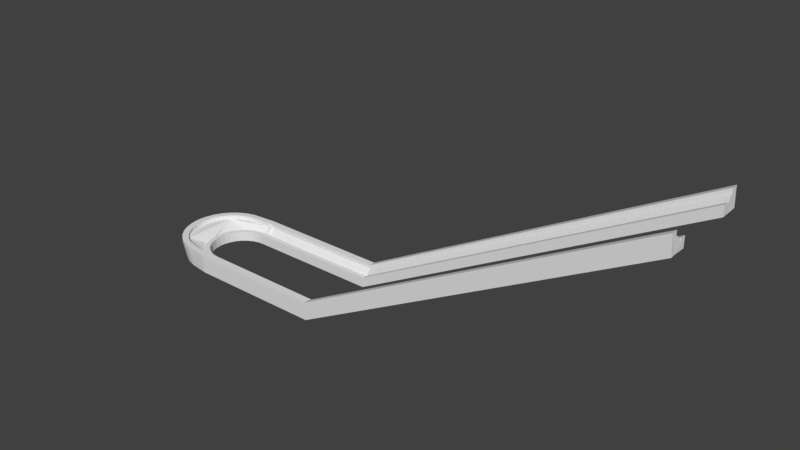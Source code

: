 # Source: Katsomo_3.blend  (saved by Blender 2.79.0; exported with 4.5.12 LTS)
import bpy
from mathutils import Matrix  # noqa: F401  (used for matrix-valued properties, if any)

bpy.ops.wm.read_factory_settings(use_empty=True)
scene = bpy.context.scene
scene.name = 'Scene'

# ---- collections
col_collection_1 = bpy.data.collections.new('Collection 1'); scene.collection.children.link(col_collection_1)

# ---- images (referenced by path relative to the original .blend; pixels are not part of the script)
import os
ASSET_DIR = os.environ.get("B2B_ASSET_DIR", "")  # directory of the original .blend (textures are referenced by path, not embedded)
HERE = os.path.dirname(os.path.abspath(__file__))  # packed textures are extracted next to this script under _unpacked/

def load_image(name, relpath, width, height, colorspace="sRGB"):
    """Load a texture the original file referenced (path relative to the .blend, or extracted next to this script)."""
    p = next((c for c in (os.path.join(HERE, relpath), os.path.join(ASSET_DIR, relpath)) if relpath and os.path.exists(c)), "")
    if p:
        img = bpy.data.images.load(p, check_existing=True)
        img.name = name
    else:  # same state as the original file: an image datablock whose file is absent (Cycles renders it pink)
        img = bpy.data.images.new(name, width, height)
        img.source = "FILE"
        img.filepath = "//" + (relpath or name)
    img.colorspace_settings.name = colorspace
    return img
img_katsomo = load_image('Katsomo', 'KatsomoTekstuuri.png', 1024, 1024, 'sRGB')

# ---- materials (node trees are filled in below, after node groups)
mat_material_001 = bpy.data.materials.new('Material.001')
mat_material_001.alpha_threshold = 0.0
mat_material_001.roughness = 0.5

# ---- material node trees
mat_material_001.use_nodes = True; mat_material_001.node_tree.nodes.clear()
_N = mat_material_001.node_tree.nodes; _L = mat_material_001.node_tree.links
n0 = _N.new('ShaderNodeOutputMaterial'); n0.name = 'Material Output'; n0.location = (300, 300)
n1 = _N.new('ShaderNodeBsdfDiffuse'); n1.name = 'Diffuse BSDF'; n1.location = (10, 300)
n2 = _N.new('ShaderNodeTexImage'); n2.name = 'Image Texture'; n2.location = (-153, 322)
n2.width = 140
n2.image = img_katsomo
_L.new(n1.outputs[0], n0.inputs[0])
n0.is_active_output = True

# ---- world
world_world = bpy.data.worlds.new('World'); scene.world = world_world
world_world.color = (0.05088, 0.05088, 0.05088)
world_world.use_sun_shadow = False
world_world.sun_shadow_jitter_overblur = 0.0
world_world.cycles.sampling_method = 'MANUAL'

# ---- meshes
me_cylinder_001 = bpy.data.meshes.new('Cylinder.001')
me_cylinder_001.from_pydata([(0.252, 1.047, 0.1796), (0.2406, 1.038, 0.4946), (0.259, -1.051, 0.1768), (0.2465, -1.056, 0.4918), (-0.1951, -0.9808, 0.1722), (-0.3041, -0.9808, 0.4989), (-0.3827, -0.9239, 0.1722), (-0.4917, -0.9239, 0.4989), (-0.5556, -0.8315, 0.1722), (-0.6646, -0.8315, 0.4989), (-0.7071, -0.7071, 0.1722), (-0.8161, -0.7071, 0.4989), (-0.8315, -0.5556, 0.1722), (-0.9405, -0.5556, 0.4989), (-0.9239, -0.3827, 0.1722), (-1.033, -0.3827, 0.4989), (-0.9808, -0.1951, 0.1722), (-1.09, -0.1951, 0.4989), (-1.0, 9.656e-07, 0.1722), (-1.109, 9.656e-07, 0.4989), (-0.9808, 0.1951, 0.1722), (-1.09, 0.1951, 0.4989), (-0.9239, 0.3827, 0.1722), (-1.033, 0.3827, 0.4989), (-0.8315, 0.5556, 0.1722), (-0.9405, 0.5556, 0.4989), (-0.7071, 0.7071, 0.1722), (-0.8161, 0.7071, 0.4989), (-0.5556, 0.8315, 0.1722), (-0.6646, 0.8315, 0.4989), (-0.3827, 0.9239, 0.1722), (-0.4917, 0.9239, 0.4989), (-0.1951, 0.9808, 0.1722), (-0.3041, 0.9808, 0.4989), (0.241, 0.9122, 0.4912), (0.2473, -0.93, 0.494), (-0.2775, -0.847, 0.4989), (-0.4395, -0.7978, 0.4989), (-0.5888, -0.718, 0.4989), (-0.7197, -0.6106, 0.4989), (-0.8271, -0.4798, 0.4989), (-0.9069, -0.3305, 0.4989), (-0.956, -0.1685, 0.4989), (-0.9726, 8.727e-07, 0.4989), (-0.956, 0.1685, 0.4989), (-0.9069, 0.3305, 0.4989), (-0.8271, 0.4798, 0.4989), (-0.7197, 0.6106, 0.4989), (-0.5888, 0.718, 0.4989), (-0.4395, 0.7978, 0.4989), (-0.2775, 0.847, 0.4989), (0.2509, 0.9207, 0.1721), (0.2583, -0.9244, 0.1748), (-0.1685, -0.847, 0.1674), (-0.3305, -0.7978, 0.1674), (-0.4798, -0.718, 0.1674), (-0.6106, -0.6106, 0.1674), (-0.718, -0.4798, 0.1674), (-0.7978, -0.3305, 0.1674), (-0.847, -0.1685, 0.1674), (-0.8636, 8.727e-07, 0.1674), (-0.847, 0.1685, 0.1674), (-0.7978, 0.3305, 0.1674), (-0.718, 0.4798, 0.1674), (-0.6106, 0.6106, 0.1674), (-0.4798, 0.718, 0.1674), (-0.3305, 0.7978, 0.1674), (-0.1685, 0.847, 0.1674), (0.2553, 0.7584, 0.1692), (0.2553, 0.7584, 0.3176), (0.2553, -0.7584, 0.1692), (0.2553, -0.7584, 0.3176), (0.1074, -0.7438, 0.1692), (0.1074, -0.7438, 0.3176), (-0.0349, -0.7007, 0.1692), (-0.0349, -0.7007, 0.3176), (-0.166, -0.6306, 0.1692), (-0.166, -0.6306, 0.3176), (-0.2809, -0.5363, 0.1692), (-0.2809, -0.5363, 0.3176), (-0.3753, -0.4213, 0.1692), (-0.3753, -0.4213, 0.3176), (-0.4453, -0.2902, 0.1692), (-0.4453, -0.2902, 0.3176), (-0.4885, -0.148, 0.1692), (-0.4885, -0.148, 0.3176), (-0.5031, 7.323e-07, 0.1692), (-0.5031, 7.323e-07, 0.3176), (-0.4885, 0.148, 0.1692), (-0.4885, 0.148, 0.3176), (-0.4453, 0.2902, 0.1692), (-0.4453, 0.2902, 0.3176), (-0.3753, 0.4213, 0.1692), (-0.3753, 0.4213, 0.3176), (-0.2809, 0.5363, 0.1692), (-0.2809, 0.5363, 0.3176), (-0.166, 0.6306, 0.1692), (-0.166, 0.6306, 0.3176), (-0.0349, 0.7007, 0.1692), (-0.0349, 0.7007, 0.3176), (0.1074, 0.7438, 0.1692), (0.1074, 0.7438, 0.3176), (0.2553, 0.6549, 0.3176), (0.2553, -0.6549, 0.3176), (0.1276, -0.6423, 0.3176), (0.004698, -0.6051, 0.3176), (-0.1085, -0.5446, 0.3176), (-0.2078, -0.4631, 0.3176), (-0.2892, -0.3639, 0.3176), (-0.3497, -0.2506, 0.3176), (-0.387, -0.1278, 0.3176), (-0.3996, 6.619e-07, 0.3176), (-0.387, 0.1278, 0.3176), (-0.3497, 0.2506, 0.3176), (-0.2892, 0.3639, 0.3176), (-0.2078, 0.4631, 0.3176), (-0.1085, 0.5446, 0.3176), (0.004699, 0.6051, 0.3176), (0.1276, 0.6423, 0.3176), (0.2553, 0.6549, 0.1655), (0.2553, -0.6549, 0.1655), (0.1276, -0.6423, 0.1655), (0.004698, -0.6051, 0.1655), (-0.1085, -0.5446, 0.1655), (-0.2078, -0.4631, 0.1655), (-0.2892, -0.3639, 0.1655), (-0.3497, -0.2506, 0.1655), (-0.387, -0.1278, 0.1655), (-0.3996, 6.619e-07, 0.1655), (-0.387, 0.1278, 0.1655), (-0.3497, 0.2506, 0.1655), (-0.2892, 0.3639, 0.1655), (-0.2078, 0.4631, 0.1655), (-0.1085, 0.5446, 0.1655), (0.004699, 0.6051, 0.1655), (0.1276, 0.6423, 0.1655), (0.1074, -0.7438, 0.3851), (0.2553, -0.7584, 0.3851), (-0.0349, -0.7007, 0.3851), (-0.166, -0.6306, 0.3851), (-0.2809, -0.5363, 0.3851), (-0.3753, -0.4213, 0.3851), (-0.4453, -0.2902, 0.3851), (-0.4885, -0.148, 0.3851), (-0.5031, 7.323e-07, 0.3851), (-0.4885, 0.148, 0.3851), (-0.4453, 0.2902, 0.3851), (-0.3753, 0.4213, 0.3851), (-0.2809, 0.5363, 0.3851), (-0.166, 0.6306, 0.3851), (-0.0349, 0.7007, 0.3851), (0.1074, 0.7438, 0.3851), (0.2553, 0.7584, 0.3851), (0.1276, -0.6423, 0.3851), (0.2553, -0.6549, 0.3851), (0.004698, -0.6051, 0.3851), (-0.1085, -0.5446, 0.3851), (-0.2078, -0.4631, 0.3851), (-0.2892, -0.3639, 0.3851), (-0.3497, -0.2506, 0.3851), (-0.387, -0.1278, 0.3851), (-0.3996, 6.619e-07, 0.3851), (-0.387, 0.1278, 0.3851), (-0.3497, 0.2506, 0.3851), (-0.2892, 0.3639, 0.3851), (-0.2078, 0.4631, 0.3851), (-0.1085, 0.5446, 0.3851), (0.004699, 0.6051, 0.3851), (0.1276, 0.6423, 0.3851), (0.2553, 0.6549, 0.3851), (-0.3041, -0.9808, 0.5825), (0.2465, -1.056, 0.5754), (-0.4917, -0.9239, 0.5825), (-0.6646, -0.8315, 0.5825), (-0.8161, -0.7071, 0.5825), (-0.9405, -0.5556, 0.5825), (-1.033, -0.3827, 0.5825), (-1.09, -0.1951, 0.5825), (-1.109, 9.656e-07, 0.5825), (-1.09, 0.1951, 0.5825), (-1.033, 0.3827, 0.5825), (-0.9405, 0.5556, 0.5825), (-0.8161, 0.7071, 0.5825), (-0.6646, 0.8315, 0.5825), (-0.4917, 0.9239, 0.5825), (-0.3041, 0.9808, 0.5825), (0.2406, 1.038, 0.5782), (-0.2775, -0.847, 0.5825), (0.2473, -0.93, 0.5776), (-0.4395, -0.7978, 0.5825), (-0.5888, -0.718, 0.5825), (-0.7197, -0.6106, 0.5825), (-0.8271, -0.4798, 0.5825), (-0.9069, -0.3305, 0.5825), (-0.956, -0.1685, 0.5825), (-0.9726, 8.727e-07, 0.5825), (-0.956, 0.1685, 0.5825), (-0.9069, 0.3305, 0.5825), (-0.8271, 0.4798, 0.5825), (-0.7197, 0.6106, 0.5825), (-0.5888, 0.718, 0.5825), (-0.4395, 0.7978, 0.5825), (-0.2775, 0.847, 0.5825), (0.241, 0.9122, 0.5748), (10.72, 1.047, 4.216), (10.71, 1.038, 4.531), (10.71, -1.056, 4.528), (10.73, -1.051, 4.213), (10.71, -0.93, 4.53), (10.71, -0.93, 4.614), (10.71, 1.038, 4.615), (10.71, 0.9122, 4.528), (10.72, 0.9207, 4.208), (10.72, -0.9244, 4.211), (10.72, 0.7584, 4.206), (10.72, 0.7584, 4.354), (10.72, -0.7584, 4.354), (10.72, -0.7584, 4.206), (10.72, -0.6549, 4.354), (10.72, 0.7584, 4.421), (10.72, -0.7584, 4.421), (10.72, -0.6549, 4.421), (10.72, 0.6549, 4.354), (10.72, 0.6549, 4.421), (10.72, 0.6549, 4.202), (10.72, -0.6549, 4.202), (10.71, -1.056, 4.612), (10.71, 0.9122, 4.611), (3.246, -0.6549, 0.1655), (3.246, -0.7584, 0.1692), (3.237, -1.056, 0.4918), (3.237, -1.056, 0.5754), (3.249, -1.051, 0.1768), (3.246, -0.7584, 0.3851), (3.246, -0.6549, 0.3851), (3.246, -0.6549, 0.3176), (3.249, -0.9244, 0.1748), (3.238, -0.93, 0.5776), (3.238, -0.93, 0.494), (3.246, -0.7584, 0.3176), (3.242, 1.047, 0.1796), (3.231, 1.038, 0.4946), (3.246, 0.6549, 0.1655), (3.246, 0.7584, 0.1692), (3.241, 0.9207, 0.1721), (3.246, 0.6549, 0.3851), (3.246, 0.7584, 0.3851), (3.231, 1.038, 0.5782), (3.231, 0.9122, 0.5748), (3.246, 0.7584, 0.3176), (3.246, 0.6549, 0.3176), (3.231, 0.9122, 0.4912), (0.3561, -0.7584, 0.1692), (0.3473, -1.056, 0.5754), (0.3561, -0.6549, 0.3851), (0.3481, -0.93, 0.5776), (0.3561, -0.7584, 0.3176), (0.3561, -0.6549, 0.1655), (0.3473, -1.056, 0.4918), (0.3598, -1.051, 0.1768), (0.3561, -0.7584, 0.3851), (0.3561, -0.6549, 0.3176), (0.3592, -0.9244, 0.1748), (0.3481, -0.93, 0.494), (0.3292, 1.047, 0.1796), (0.3325, 0.6549, 0.1655), (0.3281, 0.9207, 0.1721), (0.3325, 0.7584, 0.3851), (0.3325, 0.7584, 0.3176), (0.3325, 0.6549, 0.3176), (0.3179, 1.038, 0.4946), (0.3325, 0.7584, 0.1692), (0.3325, 0.6549, 0.3851), (0.3179, 1.038, 0.5782), (0.3182, 0.9122, 0.5748), (0.3182, 0.9122, 0.4912), (0.2473, -0.93, 0.5776), (0.2473, -0.93, 0.494), (0.2553, 0.7584, 0.3176), (0.2553, 0.7584, 0.3851), (0.2553, -0.7584, 0.3851), (0.2553, -0.7584, 0.3176), (0.241, 0.9122, 0.4912), (0.2553, -0.6549, 0.3851), (0.2553, 0.6549, 0.3851), (0.241, 0.9122, 0.5748), (0.3325, 0.7584, 0.3851), (0.3561, -0.6549, 0.3851), (0.3481, -0.93, 0.5776), (0.3325, 0.7584, 0.3176), (0.3561, -0.7584, 0.3176), (0.3561, -0.7584, 0.3851), (0.3481, -0.93, 0.494), (0.3325, 0.6549, 0.3851), (0.3182, 0.9122, 0.5748), (0.3182, 0.9122, 0.4912)], [], [(2, 3, 5, 4), (4, 5, 7, 6), (6, 7, 9, 8), (8, 9, 11, 10), (10, 11, 13, 12), (12, 13, 15, 14), (14, 15, 17, 16), (16, 17, 19, 18), (18, 19, 21, 20), (20, 21, 23, 22), (22, 23, 25, 24), (24, 25, 27, 26), (26, 27, 29, 28), (28, 29, 31, 30), (30, 31, 33, 32), (32, 33, 1, 0), (11, 9, 173, 174), (228, 235, 218, 225), (38, 39, 191, 190), (234, 233, 220, 221), (37, 38, 190, 189), (19, 17, 177, 178), (50, 34, 203, 202), (36, 37, 189, 187), (49, 50, 202, 201), (27, 25, 181, 182), (9, 7, 172, 173), (35, 36, 187, 188), (48, 49, 201, 200), (1, 33, 185, 186), (17, 15, 176, 177), (47, 48, 200, 199), (241, 247, 210, 205), (34, 50, 67, 51), (38, 37, 54, 55), (39, 38, 55, 56), (40, 39, 56, 57), (41, 40, 57, 58), (42, 41, 58, 59), (43, 42, 59, 60), (44, 43, 60, 61), (45, 44, 61, 62), (46, 45, 62, 63), (47, 46, 63, 64), (48, 47, 64, 65), (230, 232, 207, 206), (49, 48, 65, 66), (36, 35, 52, 53), (50, 49, 66, 67), (37, 36, 53, 54), (2, 4, 6, 8, 10, 12, 14, 16, 18, 20, 22, 24, 26, 28, 30, 32, 0, 51, 67, 66, 65, 64, 63, 62, 61, 60, 59, 58, 57, 56, 55, 54, 53, 52), (70, 71, 73, 72), (72, 73, 75, 74), (74, 75, 77, 76), (76, 77, 79, 78), (78, 79, 81, 80), (80, 81, 83, 82), (82, 83, 85, 84), (84, 85, 87, 86), (86, 87, 89, 88), (88, 89, 91, 90), (90, 91, 93, 92), (92, 93, 95, 94), (94, 95, 97, 96), (96, 97, 99, 98), (98, 99, 101, 100), (100, 101, 69, 68), (73, 71, 137, 136), (110, 111, 161, 160), (99, 97, 149, 150), (81, 79, 140, 141), (109, 110, 160, 159), (108, 109, 159, 158), (89, 87, 144, 145), (107, 108, 158, 157), (97, 95, 148, 149), (79, 77, 139, 140), (246, 245, 223, 219), (106, 107, 157, 156), (231, 230, 206, 226), (105, 106, 156, 155), (87, 85, 143, 144), (118, 102, 169, 168), (244, 240, 204, 212), (102, 118, 135, 119), (106, 105, 122, 123), (107, 106, 123, 124), (108, 107, 124, 125), (109, 108, 125, 126), (110, 109, 126, 127), (111, 110, 127, 128), (112, 111, 128, 129), (113, 112, 129, 130), (114, 113, 130, 131), (115, 114, 131, 132), (116, 115, 132, 133), (229, 228, 225, 217), (117, 116, 133, 134), (104, 103, 120, 121), (118, 117, 134, 135), (105, 104, 121, 122), (70, 72, 74, 76, 78, 80, 82, 84, 86, 88, 90, 92, 94, 96, 98, 100, 68, 119, 135, 134, 133, 132, 131, 130, 129, 128, 127, 126, 125, 124, 123, 122, 121, 120), (37, 36, 35, 71, 73, 75, 77, 79, 81, 83, 85, 87, 89, 91, 93, 95, 97, 99, 101, 69, 34, 50, 49, 48, 47, 46, 45, 44, 43, 42, 41, 40, 39, 38), (145, 144, 161, 162), (141, 140, 157, 158), (150, 149, 166, 167), (136, 137, 154, 153), (146, 145, 162, 163), (142, 141, 158, 159), (151, 150, 167, 168), (138, 136, 153, 155), (147, 146, 163, 164), (143, 142, 159, 160), (152, 151, 168, 169), (139, 138, 155, 156), (148, 147, 164, 165), (144, 143, 160, 161), (140, 139, 156, 157), (149, 148, 165, 166), (91, 89, 145, 146), (111, 112, 162, 161), (112, 113, 163, 162), (83, 81, 141, 142), (101, 99, 150, 151), (113, 114, 164, 163), (75, 73, 136, 138), (93, 91, 146, 147), (114, 115, 165, 164), (115, 116, 166, 165), (85, 83, 142, 143), (69, 101, 151, 152), (116, 117, 167, 166), (103, 104, 153, 154), (77, 75, 138, 139), (95, 93, 147, 148), (117, 118, 168, 167), (104, 105, 155, 153), (179, 178, 195, 196), (175, 174, 191, 192), (184, 183, 200, 201), (170, 171, 188, 187), (180, 179, 196, 197), (176, 175, 192, 193), (185, 184, 201, 202), (172, 170, 187, 189), (181, 180, 197, 198), (177, 176, 193, 194), (186, 185, 202, 203), (173, 172, 189, 190), (182, 181, 198, 199), (178, 177, 194, 195), (174, 173, 190, 191), (183, 182, 199, 200), (29, 27, 182, 183), (39, 40, 192, 191), (21, 19, 178, 179), (40, 41, 193, 192), (41, 42, 194, 193), (13, 11, 174, 175), (31, 29, 183, 184), (42, 43, 195, 194), (5, 3, 171, 170), (23, 21, 179, 180), (43, 44, 196, 195), (44, 45, 197, 196), (15, 13, 175, 176), (33, 31, 184, 185), (45, 46, 198, 197), (7, 5, 170, 172), (25, 23, 180, 181), (46, 47, 199, 198), (240, 241, 205, 204), (242, 243, 214, 224), (53, 54, 55, 56, 57, 58, 59, 60, 61, 62, 63, 64, 65, 66, 67, 51, 68, 100, 98, 96, 94, 92, 90, 88, 86, 84, 82, 80, 78, 76, 74, 72, 70, 52), (211, 205, 210, 227), (206, 208, 209, 226), (206, 207, 213, 208), (205, 211, 212, 204), (222, 215, 219, 223), (216, 218, 221, 220), (216, 217, 225, 218), (215, 222, 224, 214), (213, 217, 216, 208), (214, 212, 211, 215), (232, 236, 213, 207), (236, 229, 217, 213), (247, 248, 227, 210), (243, 244, 212, 214), (237, 231, 226, 209), (249, 246, 219, 215), (250, 242, 224, 222), (239, 238, 208, 216), (233, 239, 216, 220), (248, 251, 211, 227), (238, 237, 209, 208), (251, 249, 215, 211), (245, 250, 222, 223), (235, 234, 221, 218), (261, 254, 234, 235), (263, 255, 237, 238), (260, 256, 239, 233), (256, 263, 238, 239), (255, 253, 231, 237), (262, 252, 229, 236), (259, 262, 236, 232), (252, 257, 228, 229), (253, 258, 230, 231), (258, 259, 232, 230), (254, 260, 233, 234), (257, 261, 235, 228), (272, 269, 250, 245), (275, 268, 249, 251), (274, 275, 251, 248), (269, 265, 242, 250), (268, 267, 246, 249), (271, 266, 244, 243), (273, 274, 248, 247), (265, 271, 243, 242), (264, 270, 241, 240), (266, 264, 240, 244), (267, 272, 245, 246), (270, 273, 247, 241), (120, 103, 261, 257), (71, 35, 277, 281), (3, 2, 259, 258), (171, 3, 258, 253), (70, 120, 257, 252), (2, 52, 262, 259), (52, 70, 252, 262), (188, 171, 253, 255), (69, 152, 279, 278), (169, 272, 293, 284), (268, 275, 295, 289), (103, 154, 254, 261), (1, 186, 273, 270), (254, 154, 283, 287), (51, 0, 264, 266), (0, 1, 270, 264), (119, 68, 271, 265), (186, 203, 274, 273), (68, 51, 266, 271), (154, 137, 280, 283), (102, 119, 265, 269), (275, 274, 294, 295), (152, 169, 284, 279), (169, 102, 269, 272), (283, 280, 291, 287), (280, 281, 290, 291), (277, 276, 288, 292), (279, 284, 293, 286), (278, 279, 286, 289), (285, 282, 295, 294), (282, 278, 279, 285), (274, 203, 285, 294), (137, 71, 281, 280), (203, 34, 282, 285), (35, 188, 276, 277), (34, 69, 278, 282), (188, 255, 288, 276), (263, 256, 290, 292), (260, 254, 287, 291), (267, 268, 289, 286), (256, 260, 291, 290), (255, 263, 292, 288), (272, 267, 286, 293), (280, 276, 288, 291), (285, 279, 286, 294), (292, 290, 291, 288), (289, 295, 294, 286), (281, 277, 276, 280)])
_uv = me_cylinder_001.uv_layers.new(name='UVMap')
_uv.uv.foreach_set('vector', [0.5572, 0.7568, 0.4944, 0.7547, 0.4926, 0.641, 0.5578, 0.663, 0.5578, 0.663, 0.4926, 0.641, 0.4926, 0.6017, 0.5578, 0.6236, 0.5578, 0.6236, 0.4926, 0.6017, 0.4926, 0.5646, 0.5578, 0.5865, 0.5578, 0.5865, 0.4926, 0.5646, 0.4926, 0.5312, 0.5578, 0.5532, 0.7287, 0.7004, 0.6621, 0.7026, 0.6599, 0.6743, 0.7265, 0.6721, 0.7265, 0.6721, 0.6599, 0.6743, 0.6582, 0.6409, 0.7248, 0.6387, 0.7248, 0.6387, 0.6582, 0.6409, 0.657, 0.6038, 0.7236, 0.6017, 0.7236, 0.6017, 0.657, 0.6038, 0.6564, 0.5645, 0.723, 0.5623, 0.723, 0.5623, 0.6564, 0.5645, 0.6564, 0.5244, 0.723, 0.5222, 0.723, 0.5222, 0.6564, 0.5244, 0.657, 0.485, 0.7236, 0.4829, 0.7236, 0.4829, 0.657, 0.485, 0.6582, 0.448, 0.7248, 0.4458, 0.7248, 0.4458, 0.6582, 0.448, 0.6599, 0.4146, 0.7265, 0.4124, 0.7265, 0.4124, 0.6599, 0.4146, 0.6621, 0.3862, 0.7287, 0.3841, 0.6398, 0.7743, 0.7048, 0.7518, 0.7048, 0.7851, 0.6398, 0.8076, 0.6398, 0.8076, 0.7048, 0.7851, 0.7048, 0.8221, 0.6398, 0.8446, 0.6398, 0.8446, 0.7048, 0.8221, 0.7043, 0.9317, 0.6415, 0.9342, 0.4926, 0.5312, 0.4926, 0.5646, 0.4759, 0.5647, 0.476, 0.5313, 0.9509, 0.8771, 0.9206, 0.8771, 0.9206, 0.8771, 0.9509, 0.8771, 0.7932, 0.5606, 0.7933, 0.5895, 0.7766, 0.5894, 0.7766, 0.5605, 0.7909, 0.04573, 0.7909, 0.02456, 0.7909, 0.02456, 0.7909, 0.04573, 0.7932, 0.5285, 0.7932, 0.5606, 0.7766, 0.5605, 0.7766, 0.5284, 0.6564, 0.5645, 0.657, 0.6038, 0.6404, 0.6038, 0.6398, 0.5645, 0.7932, 0.724, 0.7943, 0.8283, 0.7777, 0.8282, 0.7766, 0.7239, 0.7933, 0.4945, 0.7932, 0.5285, 0.7766, 0.5284, 0.7766, 0.4944, 0.7933, 0.692, 0.7932, 0.724, 0.7766, 0.7239, 0.7766, 0.6919, 0.6599, 0.4146, 0.6582, 0.448, 0.6416, 0.448, 0.6433, 0.4146, 0.4926, 0.5646, 0.4926, 0.6017, 0.4759, 0.6017, 0.4759, 0.5647, 0.7946, 0.3859, 0.7933, 0.4945, 0.7766, 0.4944, 0.7779, 0.3859, 0.7933, 0.6632, 0.7933, 0.692, 0.7766, 0.6919, 0.7766, 0.6631, 0.7043, 0.9317, 0.7048, 0.8221, 0.7215, 0.822, 0.7209, 0.9316, 0.657, 0.6038, 0.6582, 0.6409, 0.6416, 0.6409, 0.6404, 0.6038, 0.7932, 0.6387, 0.7933, 0.6632, 0.7766, 0.6631, 0.7766, 0.6386, 0.7043, 0.9317, 0.7209, 0.9316, 0.7209, 0.9316, 0.7043, 0.9317, 0.7943, 0.8283, 0.7932, 0.724, 0.8592, 0.7466, 0.8579, 0.8305, 0.7932, 0.5606, 0.7932, 0.5285, 0.8594, 0.5066, 0.8594, 0.5386, 0.7933, 0.5895, 0.7932, 0.5606, 0.8594, 0.5386, 0.8595, 0.5675, 0.3597, 0.5282, 0.3609, 0.5029, 0.4281, 0.504, 0.4269, 0.5294, 0.3588, 0.5577, 0.3597, 0.5282, 0.4269, 0.5294, 0.426, 0.5588, 0.3583, 0.5901, 0.3588, 0.5577, 0.426, 0.5588, 0.4254, 0.5913, 0.3581, 0.6243, 0.3583, 0.5901, 0.4254, 0.5913, 0.4253, 0.6255, 0.3583, 0.6589, 0.3581, 0.6243, 0.4253, 0.6255, 0.4254, 0.6601, 0.3588, 0.6927, 0.3583, 0.6589, 0.4254, 0.6601, 0.426, 0.6938, 0.3597, 0.7242, 0.3588, 0.6927, 0.426, 0.6938, 0.4269, 0.7253, 0.3609, 0.7523, 0.3597, 0.7242, 0.4269, 0.7253, 0.4281, 0.7534, 0.7933, 0.6632, 0.7932, 0.6387, 0.8592, 0.6613, 0.8592, 0.6858, 0.4944, 0.7547, 0.5572, 0.7568, 0.5572, 0.7568, 0.4944, 0.7547, 0.7933, 0.692, 0.7933, 0.6632, 0.8592, 0.6858, 0.8592, 0.7146, 0.7933, 0.4945, 0.7946, 0.3859, 0.8582, 0.3841, 0.8595, 0.4726, 0.7932, 0.724, 0.7933, 0.692, 0.8592, 0.7146, 0.8592, 0.7466, 0.7932, 0.5285, 0.7933, 0.4945, 0.8595, 0.4726, 0.8594, 0.5066, 0.5919, 0.4538, 0.5015, 0.4393, 0.4641, 0.4276, 0.4297, 0.4086, 0.3995, 0.3831, 0.3748, 0.352, 0.3565, 0.3166, 0.3452, 0.2782, 0.3414, 0.2383, 0.3453, 0.1983, 0.3568, 0.16, 0.3752, 0.1246, 0.4001, 0.09367, 0.4303, 0.06828, 0.4648, 0.04944, 0.5022, 0.03787, 0.5913, 0.02456, 0.5911, 0.05034, 0.5075, 0.06527, 0.4752, 0.07526, 0.4454, 0.09153, 0.4193, 0.1135, 0.3978, 0.1402, 0.3819, 0.1707, 0.372, 0.2038, 0.3686, 0.2383, 0.3719, 0.2728, 0.3816, 0.306, 0.3975, 0.3365, 0.4188, 0.3634, 0.4448, 0.3854, 0.4746, 0.4018, 0.5068, 0.4119, 0.5918, 0.4279, 0.5191, 0.9411, 0.4895, 0.9413, 0.4894, 0.9108, 0.519, 0.9107, 0.519, 0.9107, 0.4894, 0.9108, 0.4893, 0.881, 0.5189, 0.8809, 0.5189, 0.8809, 0.4893, 0.881, 0.4893, 0.8529, 0.5189, 0.8528, 0.5189, 0.8528, 0.4893, 0.8529, 0.4894, 0.8276, 0.519, 0.8275, 0.519, 0.8275, 0.4894, 0.8276, 0.4895, 0.8061, 0.5191, 0.8059, 0.8852, 0.243, 0.8557, 0.2432, 0.8542, 0.2179, 0.8837, 0.2177, 0.8837, 0.2177, 0.8542, 0.2179, 0.853, 0.1898, 0.8825, 0.1896, 0.8825, 0.1896, 0.853, 0.1898, 0.8524, 0.16, 0.8818, 0.1598, 0.8818, 0.1598, 0.8524, 0.16, 0.8521, 0.1296, 0.8816, 0.1294, 0.8816, 0.1294, 0.8521, 0.1296, 0.8524, 0.09975, 0.8818, 0.09951, 0.8818, 0.09951, 0.8524, 0.09975, 0.853, 0.07163, 0.8825, 0.07139, 0.8825, 0.07139, 0.853, 0.07163, 0.8542, 0.04632, 0.8837, 0.04609, 0.8837, 0.04609, 0.8542, 0.04632, 0.8557, 0.02479, 0.8852, 0.02456, 0.9331, 0.02473, 0.9626, 0.02461, 0.9626, 0.04983, 0.933, 0.04995, 0.933, 0.04995, 0.9626, 0.04983, 0.9626, 0.07788, 0.933, 0.078, 0.933, 0.078, 0.9626, 0.07788, 0.9626, 0.1077, 0.9331, 0.1078, 0.4894, 0.9108, 0.4895, 0.9413, 0.4761, 0.9413, 0.476, 0.9109, 0.9206, 0.7049, 0.9205, 0.7308, 0.9071, 0.7309, 0.9072, 0.7049, 0.9626, 0.04983, 0.9626, 0.02461, 0.9761, 0.02456, 0.976, 0.04977, 0.4895, 0.8061, 0.4894, 0.8276, 0.476, 0.8276, 0.4761, 0.8061, 0.921, 0.6803, 0.9206, 0.7049, 0.9072, 0.7049, 0.9076, 0.6803, 0.9217, 0.6579, 0.921, 0.6803, 0.9076, 0.6803, 0.9083, 0.658, 0.8521, 0.1296, 0.8524, 0.16, 0.839, 0.1601, 0.8387, 0.1297, 0.9226, 0.6387, 0.9217, 0.6579, 0.9083, 0.658, 0.9092, 0.6387, 0.8557, 0.02479, 0.8542, 0.04632, 0.8408, 0.04643, 0.8423, 0.0249, 0.4894, 0.8276, 0.4893, 0.8529, 0.4759, 0.8529, 0.476, 0.8276, 0.7909, 0.3349, 0.7909, 0.3138, 0.7909, 0.3138, 0.7909, 0.3349, 0.9205, 0.9534, 0.9206, 0.9754, 0.9072, 0.9753, 0.9071, 0.9534, 0.4778, 0.7547, 0.4944, 0.7547, 0.4944, 0.7547, 0.4778, 0.7547, 0.9205, 0.9291, 0.9205, 0.9534, 0.9071, 0.9534, 0.9071, 0.9291, 0.8524, 0.16, 0.853, 0.1898, 0.8397, 0.19, 0.839, 0.1601, 0.9376, 0.41, 0.9377, 0.3842, 0.9511, 0.3843, 0.9511, 0.41, 0.5911, 0.05034, 0.5913, 0.02456, 0.5913, 0.02456, 0.5911, 0.05034, 0.9377, 0.3842, 0.9376, 0.41, 0.9073, 0.4098, 0.9074, 0.3841, 0.9205, 0.9534, 0.9205, 0.9291, 0.9508, 0.9292, 0.9508, 0.9535, 0.9206, 0.9754, 0.9205, 0.9534, 0.9508, 0.9535, 0.9509, 0.9754, 0.9217, 0.6579, 0.9226, 0.6387, 0.9529, 0.6386, 0.952, 0.6578, 0.921, 0.6803, 0.9217, 0.6579, 0.952, 0.6578, 0.9513, 0.6802, 0.9206, 0.7049, 0.921, 0.6803, 0.9513, 0.6802, 0.9509, 0.7048, 0.9205, 0.7308, 0.9206, 0.7049, 0.9509, 0.7048, 0.9508, 0.7307, 0.9206, 0.7571, 0.9205, 0.7308, 0.9508, 0.7307, 0.9509, 0.757, 0.921, 0.7826, 0.9206, 0.7571, 0.9509, 0.757, 0.9513, 0.7825, 0.9217, 0.8065, 0.921, 0.7826, 0.9513, 0.7825, 0.952, 0.8064, 0.9226, 0.8279, 0.9217, 0.8065, 0.952, 0.8064, 0.9529, 0.8277, 0.9376, 0.4561, 0.9377, 0.4747, 0.9074, 0.4745, 0.9073, 0.4559, 0.5913, 0.3939, 0.5914, 0.3728, 0.5914, 0.3728, 0.5913, 0.3939, 0.9376, 0.4342, 0.9376, 0.4561, 0.9073, 0.4559, 0.9073, 0.4341, 0.9205, 0.9033, 0.9206, 0.8771, 0.9509, 0.8771, 0.9508, 0.9034, 0.9376, 0.41, 0.9376, 0.4342, 0.9073, 0.4341, 0.9073, 0.4098, 0.9205, 0.9291, 0.9205, 0.9033, 0.9508, 0.9034, 0.9508, 0.9292, 0.5913, 0.3939, 0.5618, 0.3909, 0.5335, 0.382, 0.5074, 0.3676, 0.4845, 0.3483, 0.4658, 0.3247, 0.4519, 0.2979, 0.4433, 0.2687, 0.4405, 0.2385, 0.4434, 0.2082, 0.4521, 0.1791, 0.4661, 0.1523, 0.485, 0.1288, 0.5079, 0.1095, 0.5341, 0.09526, 0.5624, 0.08648, 0.5919, 0.08356, 0.5919, 0.1047, 0.5664, 0.1073, 0.5419, 0.1148, 0.5193, 0.1272, 0.4995, 0.1438, 0.4832, 0.1641, 0.4711, 0.1872, 0.4637, 0.2124, 0.4611, 0.2385, 0.4636, 0.2646, 0.4709, 0.2898, 0.483, 0.313, 0.4992, 0.3333, 0.5189, 0.35, 0.5414, 0.3625, 0.5659, 0.3701, 0.5914, 0.3728, 0.1302, 0.5293, 0.1624, 0.5193, 0.267, 0.5023, 0.269, 0.5374, 0.2395, 0.5403, 0.2112, 0.5492, 0.185, 0.5635, 0.1621, 0.5828, 0.1433, 0.6063, 0.1294, 0.6332, 0.1208, 0.6623, 0.1179, 0.6926, 0.1208, 0.7228, 0.1294, 0.7519, 0.1433, 0.7788, 0.1621, 0.8023, 0.185, 0.8216, 0.2112, 0.8359, 0.2395, 0.8448, 0.269, 0.8478, 0.2658, 0.8792, 0.1624, 0.8659, 0.1302, 0.8558, 0.1004, 0.8395, 0.07432, 0.8175, 0.05292, 0.7908, 0.03702, 0.7602, 0.02722, 0.7271, 0.02392, 0.6926, 0.02722, 0.6581, 0.03702, 0.625, 0.05292, 0.5944, 0.07432, 0.5676, 0.1004, 0.5456, 0.6427, 0.21, 0.6398, 0.1797, 0.6604, 0.1797, 0.6629, 0.2059, 0.6652, 0.09353, 0.684, 0.07001, 0.6986, 0.08498, 0.6824, 0.1053, 0.7331, 0.3231, 0.7069, 0.3088, 0.7184, 0.2912, 0.7409, 0.3036, 0.7614, 0.02754, 0.7909, 0.02456, 0.7909, 0.04573, 0.7654, 0.0483, 0.6513, 0.2391, 0.6427, 0.21, 0.6629, 0.2059, 0.6703, 0.231, 0.6513, 0.1204, 0.6652, 0.09353, 0.6824, 0.1053, 0.6703, 0.1285, 0.7614, 0.332, 0.7331, 0.3231, 0.7409, 0.3036, 0.7654, 0.3112, 0.7331, 0.03637, 0.7614, 0.02754, 0.7654, 0.0483, 0.7409, 0.05593, 0.6652, 0.266, 0.6513, 0.2391, 0.6703, 0.231, 0.6824, 0.2542, 0.6427, 0.1495, 0.6513, 0.1204, 0.6703, 0.1285, 0.6629, 0.1536, 0.7909, 0.3349, 0.7614, 0.332, 0.7654, 0.3112, 0.7909, 0.3138, 0.7069, 0.05071, 0.7331, 0.03637, 0.7409, 0.05593, 0.7184, 0.06832, 0.684, 0.2895, 0.6652, 0.266, 0.6824, 0.2542, 0.6986, 0.2745, 0.6398, 0.1797, 0.6427, 0.1495, 0.6629, 0.1536, 0.6604, 0.1797, 0.684, 0.07001, 0.7069, 0.05071, 0.7184, 0.06832, 0.6986, 0.08498, 0.7069, 0.3088, 0.684, 0.2895, 0.6986, 0.2745, 0.7184, 0.2912, 0.8524, 0.09975, 0.8521, 0.1296, 0.8387, 0.1297, 0.839, 0.09986, 0.9205, 0.7308, 0.9206, 0.7571, 0.9072, 0.7571, 0.9071, 0.7309, 0.9206, 0.7571, 0.921, 0.7826, 0.9076, 0.7827, 0.9072, 0.7571, 0.8542, 0.2179, 0.8557, 0.2432, 0.8423, 0.2433, 0.8408, 0.2181, 0.9626, 0.07788, 0.9626, 0.04983, 0.976, 0.04977, 0.976, 0.07782, 0.921, 0.7826, 0.9217, 0.8065, 0.9083, 0.8066, 0.9076, 0.7827, 0.4893, 0.881, 0.4894, 0.9108, 0.476, 0.9109, 0.4759, 0.881, 0.853, 0.07163, 0.8524, 0.09975, 0.839, 0.09986, 0.8397, 0.07174, 0.9217, 0.8065, 0.9226, 0.8279, 0.9092, 0.8279, 0.9083, 0.8066, 0.9377, 0.4747, 0.9376, 0.4561, 0.9511, 0.4562, 0.9511, 0.4747, 0.853, 0.1898, 0.8542, 0.2179, 0.8408, 0.2181, 0.8397, 0.19, 0.9626, 0.1077, 0.9626, 0.07788, 0.976, 0.07782, 0.9761, 0.1076, 0.9376, 0.4561, 0.9376, 0.4342, 0.951, 0.4343, 0.9511, 0.4562, 0.9206, 0.8771, 0.9205, 0.9033, 0.9071, 0.9033, 0.9072, 0.877, 0.4893, 0.8529, 0.4893, 0.881, 0.4759, 0.881, 0.4759, 0.8529, 0.8542, 0.04632, 0.853, 0.07163, 0.8397, 0.07174, 0.8408, 0.04643, 0.9376, 0.4342, 0.9376, 0.41, 0.9511, 0.41, 0.951, 0.4343, 0.9205, 0.9033, 0.9205, 0.9291, 0.9071, 0.9291, 0.9071, 0.9033, 0.02788, 0.2815, 0.02392, 0.2416, 0.05111, 0.2415, 0.05453, 0.276, 0.05713, 0.1278, 0.08181, 0.09671, 0.1011, 0.1164, 0.07979, 0.1432, 0.1476, 0.4302, 0.113, 0.4115, 0.1281, 0.3882, 0.1579, 0.4044, 0.1837, 0.04035, 0.2934, 0.02456, 0.2936, 0.05036, 0.1891, 0.06772, 0.03935, 0.3199, 0.02788, 0.2815, 0.05453, 0.276, 0.06443, 0.3091, 0.03883, 0.1632, 0.05713, 0.1278, 0.07979, 0.1432, 0.06398, 0.1738, 0.185, 0.4418, 0.1476, 0.4302, 0.1579, 0.4044, 0.1902, 0.4144, 0.1463, 0.05213, 0.1837, 0.04035, 0.1891, 0.06772, 0.1568, 0.07789, 0.05788, 0.3552, 0.03935, 0.3199, 0.06443, 0.3091, 0.08043, 0.3396, 0.02761, 0.2017, 0.03883, 0.1632, 0.06398, 0.1738, 0.0543, 0.207, 0.2936, 0.4532, 0.185, 0.4418, 0.1902, 0.4144, 0.2936, 0.4273, 0.1119, 0.07116, 0.1463, 0.05213, 0.1568, 0.07789, 0.1271, 0.09432, 0.08277, 0.3861, 0.05788, 0.3552, 0.08043, 0.3396, 0.1019, 0.3663, 0.02392, 0.2416, 0.02761, 0.2017, 0.0543, 0.207, 0.05111, 0.2415, 0.08181, 0.09671, 0.1119, 0.07116, 0.1271, 0.09432, 0.1011, 0.1164, 0.113, 0.4115, 0.08277, 0.3861, 0.1019, 0.3663, 0.1281, 0.3882, 0.6621, 0.3862, 0.6599, 0.4146, 0.6433, 0.4146, 0.6455, 0.3862, 0.3609, 0.5029, 0.3597, 0.5282, 0.3431, 0.5283, 0.3443, 0.5029, 0.6564, 0.5244, 0.6564, 0.5645, 0.6398, 0.5645, 0.6398, 0.5244, 0.3597, 0.5282, 0.3588, 0.5577, 0.3422, 0.5577, 0.3431, 0.5283, 0.3588, 0.5577, 0.3583, 0.5901, 0.3416, 0.5902, 0.3422, 0.5577, 0.4928, 0.5029, 0.4926, 0.5312, 0.476, 0.5313, 0.4761, 0.5029, 0.7048, 0.7851, 0.7048, 0.7518, 0.7215, 0.7517, 0.7214, 0.785, 0.3583, 0.5901, 0.3581, 0.6243, 0.3414, 0.6244, 0.3416, 0.5902, 0.4926, 0.641, 0.4944, 0.7547, 0.4778, 0.7547, 0.476, 0.6411, 0.657, 0.485, 0.6564, 0.5244, 0.6398, 0.5244, 0.6404, 0.485, 0.3581, 0.6243, 0.3583, 0.6589, 0.3416, 0.659, 0.3414, 0.6244, 0.3583, 0.6589, 0.3588, 0.6927, 0.3422, 0.6927, 0.3416, 0.659, 0.6582, 0.6409, 0.6599, 0.6743, 0.6433, 0.6743, 0.6416, 0.6409, 0.7048, 0.8221, 0.7048, 0.7851, 0.7214, 0.785, 0.7215, 0.822, 0.3588, 0.6927, 0.3597, 0.7242, 0.3431, 0.7242, 0.3422, 0.6927, 0.4926, 0.6017, 0.4926, 0.641, 0.476, 0.6411, 0.4759, 0.6017, 0.6582, 0.448, 0.657, 0.485, 0.6404, 0.485, 0.6416, 0.448, 0.3597, 0.7242, 0.3609, 0.7523, 0.3443, 0.7523, 0.3431, 0.7242, 0.6415, 0.9342, 0.7043, 0.9317, 0.7043, 0.9317, 0.6415, 0.9342, 0.5919, 0.1047, 0.5919, 0.08356, 0.5919, 0.08356, 0.5919, 0.1047, 0.5068, 0.4119, 0.4746, 0.4018, 0.4448, 0.3854, 0.4188, 0.3634, 0.3975, 0.3365, 0.3816, 0.306, 0.3719, 0.2728, 0.3686, 0.2383, 0.372, 0.2038, 0.3819, 0.1707, 0.3978, 0.1402, 0.4193, 0.1135, 0.4454, 0.09153, 0.4752, 0.07526, 0.5075, 0.06527, 0.5911, 0.05034, 0.5919, 0.08356, 0.5624, 0.08648, 0.5341, 0.09526, 0.5079, 0.1095, 0.485, 0.1288, 0.4661, 0.1523, 0.4521, 0.1791, 0.4434, 0.2082, 0.4405, 0.2385, 0.4433, 0.2687, 0.4519, 0.2979, 0.4658, 0.3247, 0.4845, 0.3483, 0.5074, 0.3676, 0.5335, 0.382, 0.5618, 0.3909, 0.5913, 0.3939, 0.5918, 0.4279, 0.829, 0.9453, 0.8541, 0.9455, 0.8545, 0.9626, 0.8294, 0.9624, 0.3414, 0.869, 0.3665, 0.8696, 0.3665, 0.8867, 0.3414, 0.8861, 0.3414, 0.869, 0.3427, 0.8045, 0.3678, 0.8042, 0.3665, 0.8696, 0.8541, 0.9455, 0.829, 0.9453, 0.8294, 0.88, 0.8545, 0.881, 0.7772, 0.9107, 0.7978, 0.9103, 0.7981, 0.9241, 0.7776, 0.9245, 0.4008, 0.8336, 0.4213, 0.8336, 0.4213, 0.8474, 0.4008, 0.8473, 0.4008, 0.8336, 0.4008, 0.8032, 0.4213, 0.8026, 0.4213, 0.8336, 0.7978, 0.9103, 0.7772, 0.9107, 0.7766, 0.8796, 0.7971, 0.88, 0.3678, 0.8042, 0.4008, 0.8032, 0.4008, 0.8336, 0.3665, 0.8696, 0.7971, 0.88, 0.8294, 0.88, 0.829, 0.9453, 0.7978, 0.9103, 0.5919, 0.4538, 0.5918, 0.4279, 0.5918, 0.4279, 0.5919, 0.4538, 0.5918, 0.4279, 0.5913, 0.3939, 0.5913, 0.3939, 0.5918, 0.4279, 0.2936, 0.4532, 0.2936, 0.4273, 0.2936, 0.4273, 0.2936, 0.4532, 0.5919, 0.08356, 0.5911, 0.05034, 0.5911, 0.05034, 0.5919, 0.08356, 0.2936, 0.05036, 0.2934, 0.02456, 0.2934, 0.02456, 0.2936, 0.05036, 0.9626, 0.1077, 0.9761, 0.1076, 0.9761, 0.1076, 0.9626, 0.1077, 0.9377, 0.3842, 0.9074, 0.3841, 0.9074, 0.3841, 0.9377, 0.3842, 0.269, 0.5374, 0.267, 0.5023, 0.267, 0.5023, 0.269, 0.5374, 0.4761, 0.9413, 0.4895, 0.9413, 0.4895, 0.9413, 0.4761, 0.9413, 0.7777, 0.8282, 0.7943, 0.8283, 0.7943, 0.8283, 0.7777, 0.8282, 0.7946, 0.3859, 0.7779, 0.3859, 0.7779, 0.3859, 0.7946, 0.3859, 0.2658, 0.8792, 0.269, 0.8478, 0.269, 0.8478, 0.2658, 0.8792, 0.9511, 0.3843, 0.9377, 0.3842, 0.9377, 0.3842, 0.9511, 0.3843, 0.9206, 0.8771, 0.9072, 0.877, 0.9072, 0.877, 0.9206, 0.8771, 0.9206, 0.8771, 0.9072, 0.877, 0.9072, 0.877, 0.9206, 0.8771, 0.7946, 0.3859, 0.7779, 0.3859, 0.7779, 0.3859, 0.7946, 0.3859, 0.4761, 0.9413, 0.4895, 0.9413, 0.4895, 0.9413, 0.4761, 0.9413, 0.269, 0.5374, 0.267, 0.5023, 0.267, 0.5023, 0.269, 0.5374, 0.2936, 0.05036, 0.2934, 0.02456, 0.2934, 0.02456, 0.2936, 0.05036, 0.5918, 0.4279, 0.5913, 0.3939, 0.5913, 0.3939, 0.5918, 0.4279, 0.5919, 0.4538, 0.5918, 0.4279, 0.5918, 0.4279, 0.5919, 0.4538, 0.5913, 0.3939, 0.5914, 0.3728, 0.5914, 0.3728, 0.5913, 0.3939, 0.4778, 0.7547, 0.4944, 0.7547, 0.4944, 0.7547, 0.4778, 0.7547, 0.4944, 0.7547, 0.5572, 0.7568, 0.5572, 0.7568, 0.4944, 0.7547, 0.7909, 0.04573, 0.7909, 0.02456, 0.7909, 0.02456, 0.7909, 0.04573, 0.9509, 0.8771, 0.9206, 0.8771, 0.9206, 0.8771, 0.9509, 0.8771, 0.9511, 0.3843, 0.9377, 0.3842, 0.9377, 0.3842, 0.9511, 0.3843, 0.2658, 0.8792, 0.269, 0.8478, 0.269, 0.8478, 0.2658, 0.8792, 0.7777, 0.8282, 0.7943, 0.8283, 0.7943, 0.8283, 0.7777, 0.8282, 0.9377, 0.3842, 0.9074, 0.3841, 0.9074, 0.3841, 0.9377, 0.3842, 0.9626, 0.1077, 0.9761, 0.1076, 0.9761, 0.1076, 0.9626, 0.1077, 0.5919, 0.08356, 0.5911, 0.05034, 0.5911, 0.05034, 0.5919, 0.08356, 0.2936, 0.4532, 0.2936, 0.4273, 0.2936, 0.4273, 0.2936, 0.4532, 0.5919, 0.1047, 0.5919, 0.08356, 0.5919, 0.08356, 0.5919, 0.1047, 0.6415, 0.9342, 0.7043, 0.9317, 0.7043, 0.9317, 0.6415, 0.9342, 0.5911, 0.05034, 0.5913, 0.02456, 0.5913, 0.02456, 0.5911, 0.05034, 0.7909, 0.3349, 0.7909, 0.3138, 0.7909, 0.3138, 0.7909, 0.3349, 0.7043, 0.9317, 0.7209, 0.9316, 0.7209, 0.9316, 0.7043, 0.9317, 0.9509, 0.8771, 0.9206, 0.8771, 0.9206, 0.8771, 0.9509, 0.8771, 0.269, 0.5374, 0.267, 0.5023, 0.267, 0.5023, 0.269, 0.5374, 0.4944, 0.7547, 0.5572, 0.7568, 0.5572, 0.7568, 0.4944, 0.7547, 0.4778, 0.7547, 0.4944, 0.7547, 0.4944, 0.7547, 0.4778, 0.7547, 0.5913, 0.3939, 0.5914, 0.3728, 0.5914, 0.3728, 0.5913, 0.3939, 0.5919, 0.4538, 0.5918, 0.4279, 0.5918, 0.4279, 0.5919, 0.4538, 0.5918, 0.4279, 0.5913, 0.3939, 0.5913, 0.3939, 0.5918, 0.4279, 0.2936, 0.05036, 0.2934, 0.02456, 0.2934, 0.02456, 0.2936, 0.05036, 0.9626, 0.1077, 0.9761, 0.1076, 0.9761, 0.1076, 0.9626, 0.1077, 0.9511, 0.3843, 0.9511, 0.3843, 0.9511, 0.3843, 0.9511, 0.3843, 0.269, 0.8478, 0.2658, 0.8792, 0.2658, 0.8792, 0.269, 0.8478, 0.9206, 0.8771, 0.9072, 0.877, 0.9072, 0.877, 0.9206, 0.8771, 0.7043, 0.9317, 0.7209, 0.9316, 0.7209, 0.9316, 0.7043, 0.9317, 0.9072, 0.877, 0.9072, 0.877, 0.9072, 0.877, 0.9072, 0.877, 0.5911, 0.05034, 0.5913, 0.02456, 0.5913, 0.02456, 0.5911, 0.05034, 0.6415, 0.9342, 0.7043, 0.9317, 0.7043, 0.9317, 0.6415, 0.9342, 0.5919, 0.1047, 0.5919, 0.08356, 0.5919, 0.08356, 0.5919, 0.1047, 0.2936, 0.4532, 0.2936, 0.4273, 0.2936, 0.4273, 0.2936, 0.4532, 0.5919, 0.08356, 0.5911, 0.05034, 0.5911, 0.05034, 0.5919, 0.08356, 0.7909, 0.04573, 0.7909, 0.02456, 0.7909, 0.02456, 0.7909, 0.04573, 0.9377, 0.3842, 0.9074, 0.3841, 0.9074, 0.3841, 0.9377, 0.3842, 0.7943, 0.8283, 0.7777, 0.8282, 0.7777, 0.8282, 0.7943, 0.8283, 0.7909, 0.3349, 0.7909, 0.3138, 0.7909, 0.3138, 0.7909, 0.3349, 0.9511, 0.3843, 0.9377, 0.3842, 0.9377, 0.3842, 0.9511, 0.3843, 0.7909, 0.04573, 0.7909, 0.02456, 0.7909, 0.02456, 0.7909, 0.04573, 0.4761, 0.9413, 0.4895, 0.9413, 0.4895, 0.9413, 0.4761, 0.9413, 0.7946, 0.3859, 0.7779, 0.3859, 0.7779, 0.3859, 0.7946, 0.3859, 0.7909, 0.3349, 0.7909, 0.3138, 0.7909, 0.3138, 0.7909, 0.3349, 0.9626, 0.1077, 0.9761, 0.1076, 0.9761, 0.1076, 0.9626, 0.1077, 0.7777, 0.8282, 0.7943, 0.8283, 0.7943, 0.8283, 0.7777, 0.8282, 0.2658, 0.8792, 0.269, 0.8478, 0.269, 0.8478, 0.2658, 0.8792, 0.2936, 0.4273, 0.2936, 0.4273, 0.2936, 0.4273, 0.2936, 0.4273, 0.4761, 0.9413, 0.4895, 0.9413, 0.4895, 0.9413, 0.4761, 0.9413, 0.7777, 0.8282, 0.7943, 0.8283, 0.7943, 0.8283, 0.7777, 0.8282, 0.7946, 0.3859, 0.7779, 0.3859, 0.7779, 0.3859, 0.7946, 0.3859, 0.2658, 0.8792, 0.269, 0.8478, 0.269, 0.8478, 0.2658, 0.8792, 0.2936, 0.05036, 0.2936, 0.05036, 0.2936, 0.05036, 0.2936, 0.05036, 0.267, 0.5023, 0.269, 0.5374, 0.269, 0.5374, 0.267, 0.5023, 0.7909, 0.02456, 0.7909, 0.04573, 0.7909, 0.04573, 0.7909, 0.02456, 0.9761, 0.1076, 0.9626, 0.1077, 0.9626, 0.1077, 0.9761, 0.1076, 0.4895, 0.9413, 0.4761, 0.9413, 0.4761, 0.9413, 0.4895, 0.9413, 0.7779, 0.3859, 0.7946, 0.3859, 0.7946, 0.3859, 0.7779, 0.3859, 0.7909, 0.3138, 0.7909, 0.3349, 0.7909, 0.3349, 0.7909, 0.3138, 0.269, 0.5374, 0.267, 0.5023, 0.267, 0.5023, 0.269, 0.5374, 0.2658, 0.8792, 0.269, 0.8478, 0.269, 0.8478, 0.2658, 0.8792, 0.267, 0.5023, 0.269, 0.5374, 0.269, 0.5374, 0.267, 0.5023, 0.269, 0.8478, 0.2658, 0.8792, 0.2658, 0.8792, 0.269, 0.8478, 0.269, 0.5374, 0.267, 0.5023, 0.267, 0.5023, 0.269, 0.5374])
me_cylinder_001.materials.append(mat_material_001)
me_cylinder_001.use_remesh_preserve_volume = False
me_cylinder_001.use_remesh_preserve_attributes = False
me_cylinder_001.use_mirror_vertex_groups = False
me_cylinder_001.update()

# ---- objects
ob_cylinder_001 = bpy.data.objects.new('Cylinder.001', me_cylinder_001)

# ---- transforms, parenting, visibility, modifiers, constraints
ob_cylinder_001.location = (-0.3367, 0.0, -1.259)
ob_cylinder_001.scale = (7.661, 7.661, 7.661)
ob_cylinder_001.lineart.crease_threshold = 0.0

# ---- collection membership
col_collection_1.objects.link(ob_cylinder_001)

# ---- scene / render settings (as saved in the file)
scene.frame_start = 1; scene.frame_end = 250; scene.frame_set(149)
scene.render.engine = 'CYCLES'
scene.render.resolution_percentage = 50
scene.render.dither_intensity = 0.0
scene.cycles.use_denoising = False
scene.cycles.samples = 128
scene.cycles.sampling_pattern = 'TABULATED_SOBOL'
scene.cycles.use_adaptive_sampling = False
scene.cycles.use_light_tree = False
scene.cycles.blur_glossy = 0.0
scene.cycles.sample_clamp_indirect = 0.0
scene.view_settings.view_transform = 'Standard'
bpy.context.view_layer.update()

# ---- added for rendering (the .blend has no active camera and no usable light): camera, sun
cam_auto = bpy.data.cameras.new('AutoCamera')
cam_auto.lens = 50.0
cam_auto.sensor_width = 36.0
cam_auto.clip_end = 1594.43
ob_auto_camera = bpy.data.objects.new('AutoCamera', cam_auto)
scene.collection.objects.link(ob_auto_camera)
ob_auto_camera.location = (127.351, -109.057, 89.7332)
ob_auto_camera.rotation_euler = (1.09748, -7.21219e-08, 0.694738)
scene.camera = ob_auto_camera
light_auto_sun = bpy.data.lights.new('AutoSun', 'SUN')
light_auto_sun.energy = 3.0
light_auto_sun.angle = 0.0523599
ob_auto_sun = bpy.data.objects.new('AutoSun', light_auto_sun)
scene.collection.objects.link(ob_auto_sun)
ob_auto_sun.rotation_euler = (0.872665, 0.174533, 0.523599)
bpy.context.view_layer.update()
